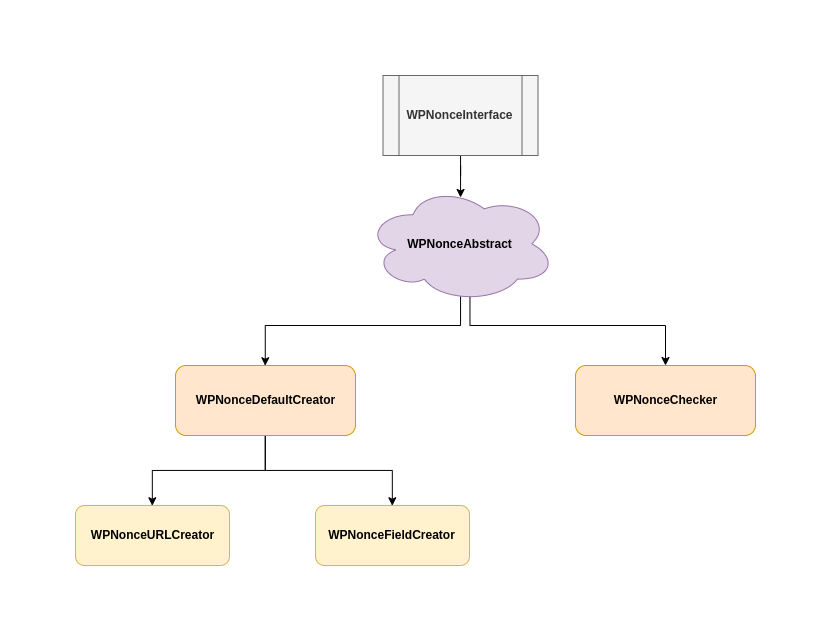

The diagram above was exported from draw.io. Its source (the exported page's mxGraphModel, read from the mxfile embedded in the PNG):
<mxGraphModel dx="942" dy="408" grid="1" gridSize="10" guides="1" tooltips="1" connect="1" arrows="1" fold="1" page="1" pageScale="1" pageWidth="850" pageHeight="1100" math="0" shadow="0">
  <root>
    <mxCell id="0" />
    <mxCell id="1" parent="0" />
    <mxCell id="eST_MavOkPZ8MYgN9X2s-15" style="edgeStyle=elbowEdgeStyle;rounded=0;orthogonalLoop=1;jettySize=auto;elbow=vertical;html=1;exitX=0.5;exitY=1;exitDx=0;exitDy=0;entryX=0.5;entryY=0;entryDx=0;entryDy=0;" edge="1" parent="1" source="eST_MavOkPZ8MYgN9X2s-1" target="eST_MavOkPZ8MYgN9X2s-14">
      <mxGeometry relative="1" as="geometry" />
    </mxCell>
    <mxCell id="eST_MavOkPZ8MYgN9X2s-16" style="edgeStyle=elbowEdgeStyle;rounded=0;orthogonalLoop=1;jettySize=auto;elbow=vertical;html=1;exitX=0.5;exitY=1;exitDx=0;exitDy=0;entryX=0.5;entryY=0;entryDx=0;entryDy=0;" edge="1" parent="1" source="eST_MavOkPZ8MYgN9X2s-1" target="eST_MavOkPZ8MYgN9X2s-13">
      <mxGeometry relative="1" as="geometry" />
    </mxCell>
    <mxCell id="eST_MavOkPZ8MYgN9X2s-1" value="&lt;b&gt;WPNonceDefaultCreator&lt;/b&gt;" style="rounded=1;whiteSpace=wrap;html=1;fillColor=#ffe6cc;strokeColor=#d79b00;" vertex="1" parent="1">
      <mxGeometry x="140" y="340" width="180" height="70" as="geometry" />
    </mxCell>
    <mxCell id="eST_MavOkPZ8MYgN9X2s-8" style="edgeStyle=elbowEdgeStyle;rounded=0;orthogonalLoop=1;jettySize=auto;html=1;elbow=vertical;exitX=0.55;exitY=0.95;exitDx=0;exitDy=0;exitPerimeter=0;" edge="1" parent="1" source="eST_MavOkPZ8MYgN9X2s-2" target="eST_MavOkPZ8MYgN9X2s-6">
      <mxGeometry relative="1" as="geometry">
        <mxPoint x="433.8571428571431" y="309" as="targetPoint" />
        <mxPoint x="435" y="300" as="sourcePoint" />
        <Array as="points">
          <mxPoint x="450" y="300" />
        </Array>
      </mxGeometry>
    </mxCell>
    <mxCell id="eST_MavOkPZ8MYgN9X2s-12" style="edgeStyle=elbowEdgeStyle;rounded=0;orthogonalLoop=1;jettySize=auto;elbow=vertical;html=1;entryX=0.5;entryY=0;entryDx=0;entryDy=0;exitX=0.502;exitY=0.945;exitDx=0;exitDy=0;exitPerimeter=0;" edge="1" parent="1" source="eST_MavOkPZ8MYgN9X2s-2" target="eST_MavOkPZ8MYgN9X2s-1">
      <mxGeometry relative="1" as="geometry">
        <Array as="points">
          <mxPoint x="440" y="300" />
          <mxPoint x="425" y="300" />
        </Array>
      </mxGeometry>
    </mxCell>
    <mxCell id="eST_MavOkPZ8MYgN9X2s-2" value="&lt;span style=&quot;white-space: normal&quot;&gt;&lt;b&gt;WPNonceAbstract&lt;/b&gt;&lt;/span&gt;" style="ellipse;shape=cloud;whiteSpace=wrap;html=1;fillColor=#e1d5e7;strokeColor=#9673a6;" vertex="1" parent="1">
      <mxGeometry x="330" y="160" width="190" height="117" as="geometry" />
    </mxCell>
    <mxCell id="eST_MavOkPZ8MYgN9X2s-4" style="edgeStyle=orthogonalEdgeStyle;rounded=0;orthogonalLoop=1;jettySize=auto;html=1;entryX=0.5;entryY=0.103;entryDx=0;entryDy=0;entryPerimeter=0;" edge="1" parent="1" source="eST_MavOkPZ8MYgN9X2s-3" target="eST_MavOkPZ8MYgN9X2s-2">
      <mxGeometry relative="1" as="geometry" />
    </mxCell>
    <mxCell id="eST_MavOkPZ8MYgN9X2s-3" value="&lt;b&gt;WPNonceInterface&lt;/b&gt;" style="shape=process;whiteSpace=wrap;html=1;backgroundOutline=1;fillColor=#f5f5f5;strokeColor=#666666;fontColor=#333333;" vertex="1" parent="1">
      <mxGeometry x="347.5" y="50" width="155" height="80" as="geometry" />
    </mxCell>
    <mxCell id="eST_MavOkPZ8MYgN9X2s-6" value="&lt;b&gt;WPNonceChecker&lt;/b&gt;" style="rounded=1;whiteSpace=wrap;html=1;fillColor=#ffe6cc;strokeColor=#d79b00;" vertex="1" parent="1">
      <mxGeometry x="540" y="340" width="180" height="70" as="geometry" />
    </mxCell>
    <mxCell id="eST_MavOkPZ8MYgN9X2s-13" value="&lt;b&gt;WPNonceFieldCreator&lt;/b&gt;" style="rounded=1;whiteSpace=wrap;html=1;fillColor=#fff2cc;strokeColor=#d6b656;" vertex="1" parent="1">
      <mxGeometry x="280" y="480" width="154" height="60" as="geometry" />
    </mxCell>
    <mxCell id="eST_MavOkPZ8MYgN9X2s-14" value="&lt;b&gt;WPNonceURLCreator&lt;/b&gt;" style="rounded=1;whiteSpace=wrap;html=1;fillColor=#fff2cc;strokeColor=#d6b656;" vertex="1" parent="1">
      <mxGeometry x="40" y="480" width="154" height="60" as="geometry" />
    </mxCell>
  </root>
</mxGraphModel>